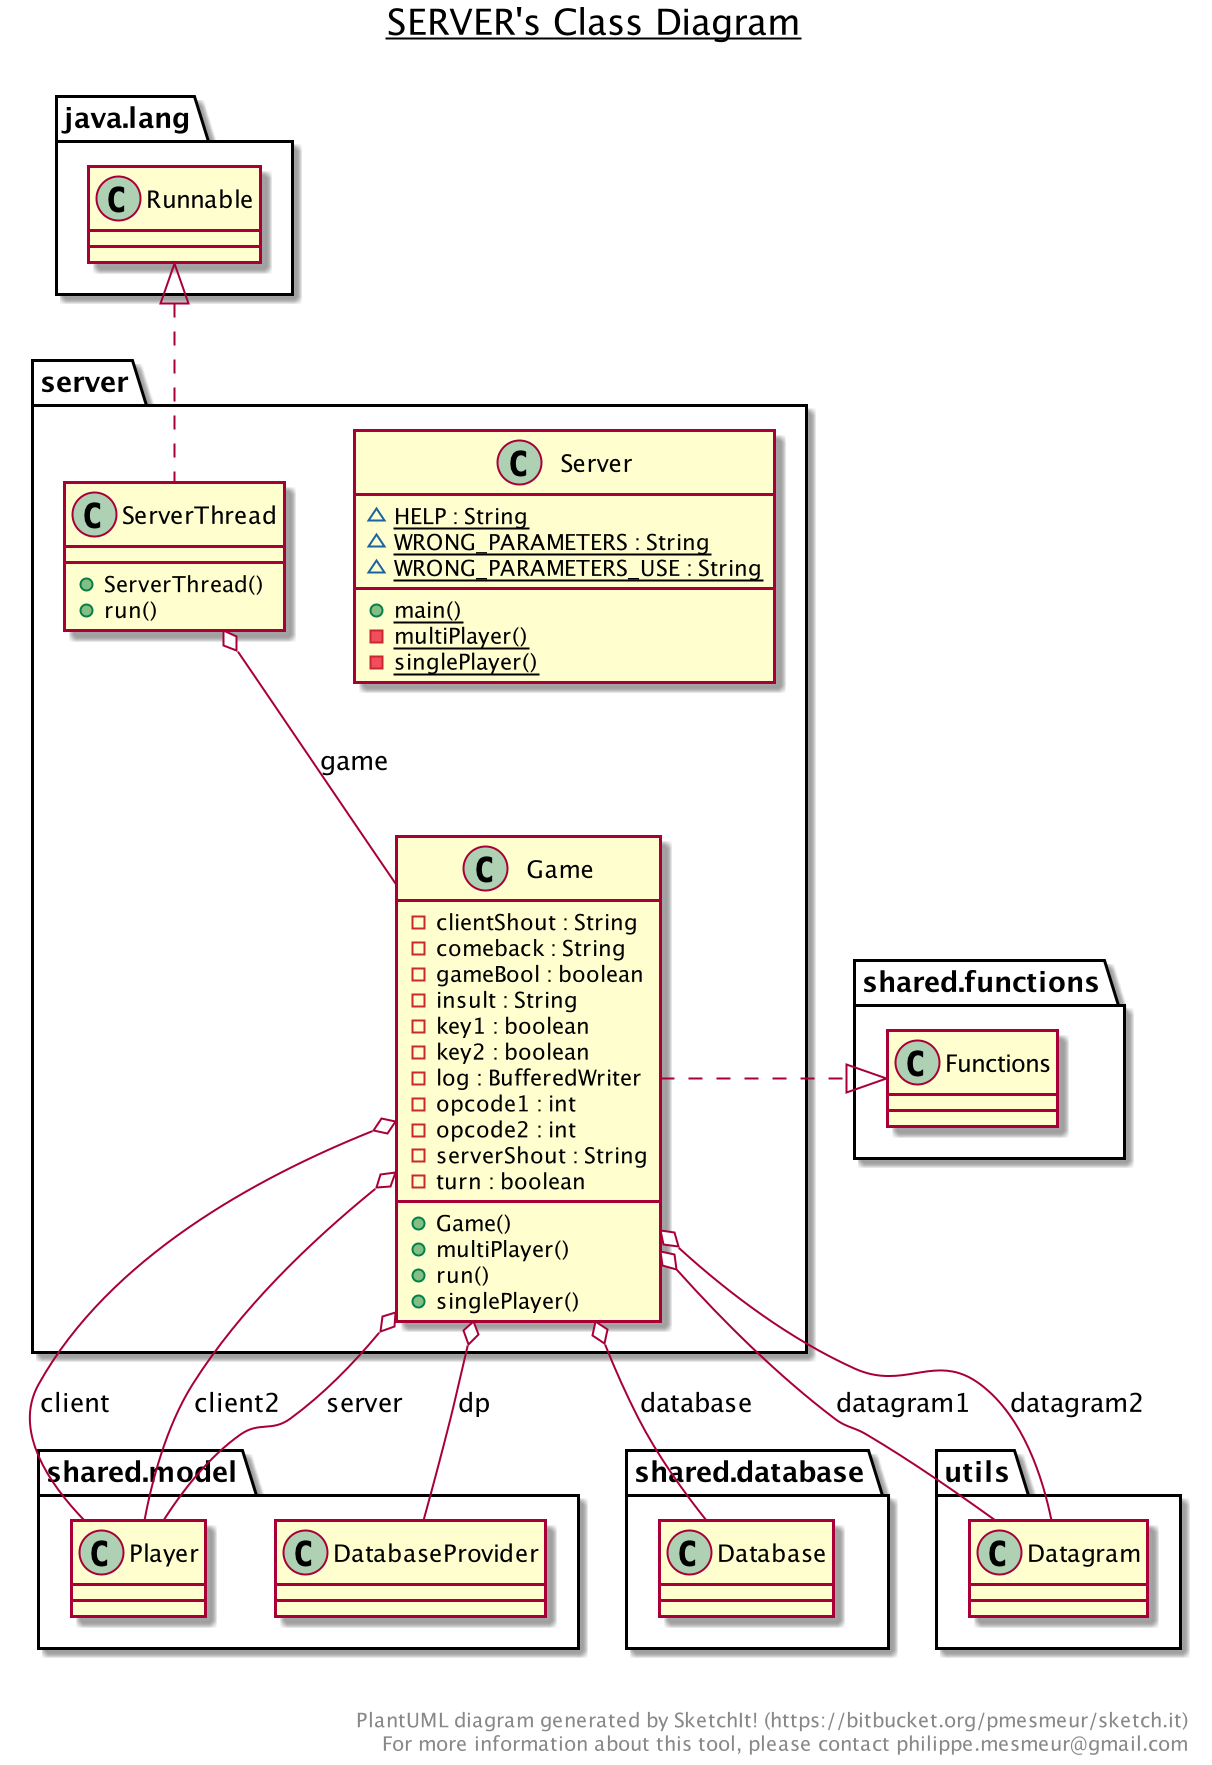

The diagram above was rendered by PlantUML. Its source (embedded in the PNG):
@startuml

title __SERVER's Class Diagram__\n

  namespace server {
    class server.Game {
        - clientShout : String
        - comeback : String
        - gameBool : boolean
        - insult : String
        - key1 : boolean
        - key2 : boolean
        - log : BufferedWriter
        - opcode1 : int
        - opcode2 : int
        - serverShout : String
        - turn : boolean
        + Game()
        + multiPlayer()
        + run()
        + singlePlayer()
    }
  }
  

  namespace server {
    class server.Server {
        {static} ~ HELP : String
        {static} ~ WRONG_PARAMETERS : String
        {static} ~ WRONG_PARAMETERS_USE : String
        {static} + main()
        {static} - multiPlayer()
        {static} - singlePlayer()
    }
  }
  

  namespace server {
    class server.ServerThread {
        + ServerThread()
        + run()
    }
  }
  

  server.Game .right.|> shared.functions.Functions
  server.Game o-- shared.model.Player : client
  server.Game o-- shared.model.Player : client2
  server.Game o-- shared.database.Database : database
  server.Game o-- utils.Datagram : datagram1
  server.Game o-- utils.Datagram : datagram2
  server.Game o-- shared.model.DatabaseProvider : dp
  server.Game o-- shared.model.Player : server
  server.ServerThread .up.|> java.lang.Runnable
  server.ServerThread o-- server.Game : game


right footer


PlantUML diagram generated by SketchIt! (https://bitbucket.org/pmesmeur/sketch.it)
For more information about this tool, please contact philippe.mesmeur@gmail.com
endfooter

@enduml